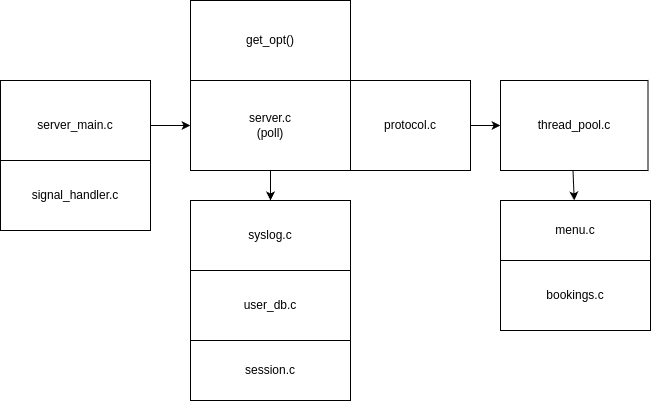

The diagram above was exported from draw.io. Its source (the exported page's mxGraphModel, read from the mxfile embedded in the PNG):
<mxGraphModel dx="2884" dy="1203" grid="1" gridSize="10" guides="1" tooltips="1" connect="1" arrows="1" fold="1" page="1" pageScale="1" pageWidth="850" pageHeight="1100" math="0" shadow="0">
  <root>
    <mxCell id="0" />
    <mxCell id="1" parent="0" />
    <mxCell id="eUA4zt8wufFSMntSM4mi-2" value="server.c&lt;br&gt;(poll)" style="rounded=0;whiteSpace=wrap;html=1;align=center;" parent="1" vertex="1">
      <mxGeometry x="240" y="160" width="160" height="90" as="geometry" />
    </mxCell>
    <mxCell id="eUA4zt8wufFSMntSM4mi-3" value="user_db.c" style="rounded=0;whiteSpace=wrap;html=1;" parent="1" vertex="1">
      <mxGeometry x="240" y="350" width="160" height="70" as="geometry" />
    </mxCell>
    <mxCell id="eUA4zt8wufFSMntSM4mi-10" value="" style="edgeStyle=orthogonalEdgeStyle;rounded=0;orthogonalLoop=1;jettySize=auto;html=1;" parent="1" source="eUA4zt8wufFSMntSM4mi-4" target="eUA4zt8wufFSMntSM4mi-2" edge="1">
      <mxGeometry relative="1" as="geometry" />
    </mxCell>
    <mxCell id="eUA4zt8wufFSMntSM4mi-4" value="server_main.c" style="rounded=0;whiteSpace=wrap;html=1;" parent="1" vertex="1">
      <mxGeometry x="50" y="160" width="150" height="90" as="geometry" />
    </mxCell>
    <mxCell id="eUA4zt8wufFSMntSM4mi-5" value="bookings.c" style="rounded=0;whiteSpace=wrap;html=1;" parent="1" vertex="1">
      <mxGeometry x="550" y="340" width="150" height="70" as="geometry" />
    </mxCell>
    <mxCell id="eUA4zt8wufFSMntSM4mi-8" value="syslog.c" style="rounded=0;whiteSpace=wrap;html=1;" parent="1" vertex="1">
      <mxGeometry x="240" y="280" width="160" height="70" as="geometry" />
    </mxCell>
    <mxCell id="eUA4zt8wufFSMntSM4mi-12" value="" style="endArrow=classic;html=1;rounded=0;exitX=0.5;exitY=1;exitDx=0;exitDy=0;entryX=0.5;entryY=0;entryDx=0;entryDy=0;" parent="1" source="eUA4zt8wufFSMntSM4mi-2" target="eUA4zt8wufFSMntSM4mi-8" edge="1">
      <mxGeometry width="50" height="50" relative="1" as="geometry">
        <mxPoint x="520" y="460" as="sourcePoint" />
        <mxPoint x="570" y="410" as="targetPoint" />
      </mxGeometry>
    </mxCell>
    <mxCell id="eUA4zt8wufFSMntSM4mi-16" value="menu.c" style="rounded=0;whiteSpace=wrap;html=1;" parent="1" vertex="1">
      <mxGeometry x="550" y="280" width="150" height="60" as="geometry" />
    </mxCell>
    <mxCell id="eUA4zt8wufFSMntSM4mi-19" value="thread_pool.c" style="rounded=0;whiteSpace=wrap;html=1;" parent="1" vertex="1">
      <mxGeometry x="550" y="160" width="147.5" height="90" as="geometry" />
    </mxCell>
    <mxCell id="eUA4zt8wufFSMntSM4mi-26" value="get_opt()" style="rounded=0;whiteSpace=wrap;html=1;" parent="1" vertex="1">
      <mxGeometry x="240" y="80" width="160" height="80" as="geometry" />
    </mxCell>
    <mxCell id="eUA4zt8wufFSMntSM4mi-29" value="session.c" style="rounded=0;whiteSpace=wrap;html=1;" parent="1" vertex="1">
      <mxGeometry x="240" y="420" width="160" height="60" as="geometry" />
    </mxCell>
    <mxCell id="eUA4zt8wufFSMntSM4mi-30" value="signal_handler.c" style="whiteSpace=wrap;html=1;" parent="1" vertex="1">
      <mxGeometry x="50" y="240" width="150" height="70" as="geometry" />
    </mxCell>
    <mxCell id="eUA4zt8wufFSMntSM4mi-31" value="protocol.c" style="rounded=0;whiteSpace=wrap;html=1;" parent="1" vertex="1">
      <mxGeometry x="400" y="160" width="120" height="90" as="geometry" />
    </mxCell>
    <mxCell id="eUA4zt8wufFSMntSM4mi-32" value="" style="endArrow=classic;html=1;rounded=0;entryX=0;entryY=0.5;entryDx=0;entryDy=0;exitX=1;exitY=0.5;exitDx=0;exitDy=0;" parent="1" source="eUA4zt8wufFSMntSM4mi-31" target="eUA4zt8wufFSMntSM4mi-19" edge="1">
      <mxGeometry width="50" height="50" relative="1" as="geometry">
        <mxPoint x="520" y="210" as="sourcePoint" />
        <mxPoint x="570" y="160" as="targetPoint" />
      </mxGeometry>
    </mxCell>
    <mxCell id="eUA4zt8wufFSMntSM4mi-34" value="" style="endArrow=classic;html=1;rounded=0;" parent="1" target="eUA4zt8wufFSMntSM4mi-16" edge="1">
      <mxGeometry width="50" height="50" relative="1" as="geometry">
        <mxPoint x="622.5" y="250" as="sourcePoint" />
        <mxPoint x="672.5" y="200" as="targetPoint" />
      </mxGeometry>
    </mxCell>
  </root>
</mxGraphModel>